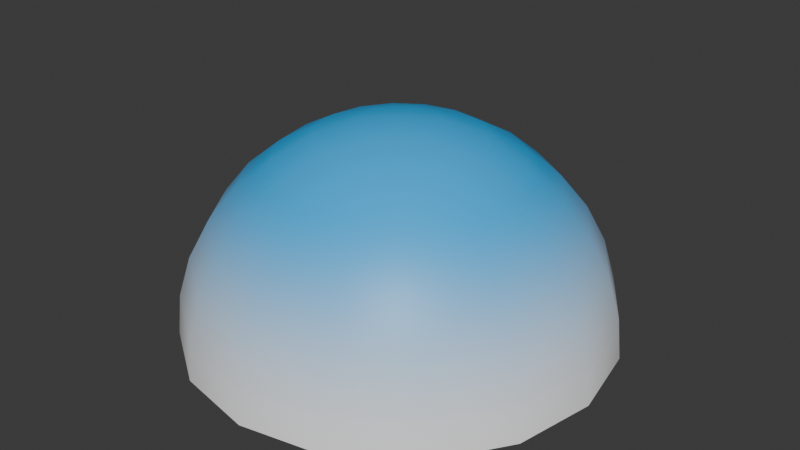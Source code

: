 # Source: skybox.blend  (saved by Blender 5.1.30; exported with 4.5.12 LTS)
import bpy
from mathutils import Matrix  # noqa: F401  (used for matrix-valued properties, if any)

bpy.ops.wm.read_factory_settings(use_empty=True)
scene = bpy.context.scene
scene.name = 'Scene'

# ---- collections
col_collection = bpy.data.collections.new('Collection'); scene.collection.children.link(col_collection)

# ---- images (referenced by path relative to the original .blend; pixels are not part of the script)
import os
ASSET_DIR = os.environ.get("B2B_ASSET_DIR", "")  # directory of the original .blend (textures are referenced by path, not embedded)
HERE = os.path.dirname(os.path.abspath(__file__))  # packed textures are extracted next to this script under _unpacked/

def load_image(name, relpath, width, height, colorspace="sRGB"):
    """Load a texture the original file referenced (path relative to the .blend, or extracted next to this script)."""
    p = next((c for c in (os.path.join(HERE, relpath), os.path.join(ASSET_DIR, relpath)) if relpath and os.path.exists(c)), "")
    if p:
        img = bpy.data.images.load(p, check_existing=True)
        img.name = name
    else:  # same state as the original file: an image datablock whose file is absent (Cycles renders it pink)
        img = bpy.data.images.new(name, width, height)
        img.source = "FILE"
        img.filepath = "//" + (relpath or name)
    img.colorspace_settings.name = colorspace
    return img
img_sky_texture = load_image('sky_texture', '_unpacked/sky_texture.45ef493f.png', 1024, 1024, 'sRGB')

# ---- materials (node trees are filled in below, after node groups)
mat_material_001 = bpy.data.materials.new('Material.001')

# ---- material node trees
mat_material_001.use_nodes = True; mat_material_001.node_tree.nodes.clear()
_N = mat_material_001.node_tree.nodes; _L = mat_material_001.node_tree.links
n0 = _N.new('ShaderNodeBsdfPrincipled'); n0.name = 'Principled BSDF'; n0.location = (3, 100)
n1 = _N.new('ShaderNodeOutputMaterial'); n1.name = 'Material Output'; n1.location = (403, 100)
n2 = _N.new('ShaderNodeTexGradient'); n2.name = 'Gradient Texture'; n2.location = (-672, 73)
n3 = _N.new('ShaderNodeValToRGB'); n3.name = 'Color Ramp'; n3.location = (-452, 82)
n3.color_ramp.interpolation = 'EASE'
while len(n3.color_ramp.elements) > 1: n3.color_ramp.elements.remove(n3.color_ramp.elements[-1])
n3.color_ramp.elements[0].position = 0.0; n3.color_ramp.elements[0].color = (1.0, 1.0, 1.0, 1.0)
_e = n3.color_ramp.elements.new(0.8227); _e.color = (0.02006, 0.4787, 1.0, 1.0)
n4 = _N.new('ShaderNodeMapping'); n4.name = 'Mapping'; n4.location = (-1032, 60)
n4.inputs[1].default_value = (0.0, 0.1, 0.0)
n5 = _N.new('ShaderNodeTexCoord'); n5.name = 'Texture Coordinate'; n5.location = (-1212, 60)
n6 = _N.new('ShaderNodeSeparateXYZ'); n6.name = 'Separate XYZ'; n6.location = (-852, 65)
n7 = _N.new('ShaderNodeTexImage'); n7.name = 'Image Texture'; n7.location = (-1830, 356)
n7.image = img_sky_texture
_L.new(n0.outputs[0], n1.inputs[0])
_L.new(n5.outputs[0], n4.inputs[0])
_L.new(n4.outputs[0], n6.inputs[0])
_L.new(n2.outputs[1], n3.inputs[0])
_L.new(n6.outputs[2], n2.inputs[0])
_L.new(n7.outputs[0], n0.inputs[0])
n1.is_active_output = True

# ---- world
world_world = bpy.data.worlds.new('World'); scene.world = world_world
world_world.use_nodes = True; world_world.node_tree.nodes.clear()
_N = world_world.node_tree.nodes; _L = world_world.node_tree.links
n0 = _N.new('ShaderNodeOutputWorld'); n0.name = 'World Output'; n0.location = (200, 100)
n1 = _N.new('ShaderNodeBackground'); n1.name = 'Background'; n1.location = (-200, 100)
n1.inputs[0].default_value = (0.05088, 0.05088, 0.05088, 1.0)
_L.new(n1.outputs[0], n0.inputs[0])
n0.is_active_output = True
world_world.color = (0.05088, 0.05088, 0.05088)
world_world.sun_shadow_jitter_overblur = 0.0

# ---- meshes
me_sphere = bpy.data.meshes.new('Sphere')
me_sphere.from_pydata([(-1.754e-05, -1.42e-05, 199.8), (-1.754e-05, 39.02, 196.0), (-1.754e-05, 76.54, 184.6), (-1.754e-05, 141.4, 141.3), (-1.754e-05, 184.8, 76.37), (-1.754e-05, 196.2, 38.85), (14.93, 36.05, 196.0), (29.29, 70.71, 184.6), (42.52, 102.7, 166.1), (54.12, 130.7, 141.3), (63.64, 153.6, 110.9), (70.71, 170.7, 76.37), (75.07, 181.2, 38.85), (76.54, 184.8, -0.1665), (27.59, 27.59, 196.0), (54.12, 54.12, 184.6), (78.57, 78.57, 166.1), (100.0, 100.0, 141.3), (117.6, 117.6, 110.9), (130.7, 130.7, 76.37), (138.7, 138.7, 38.85), (141.4, 141.4, -0.1665), (36.05, 14.93, 196.0), (70.71, 29.29, 184.6), (102.7, 42.52, 166.1), (130.7, 54.12, 141.3), (153.6, 63.64, 110.9), (170.7, 70.71, 76.37), (181.2, 75.07, 38.85), (184.8, 76.54, -0.1665), (39.02, -2.463e-05, 196.0), (76.54, -2.314e-05, 184.6), (111.1, -2.91e-05, 166.1), (141.4, -3.208e-05, 141.3), (166.3, -3.208e-05, 110.9), (184.8, -3.804e-05, 76.37), (196.2, -4.4e-05, 38.85), (200.0, -4.4e-05, -0.1665), (36.05, -14.93, 196.0), (70.71, -29.29, 184.6), (102.7, -42.52, 166.1), (130.7, -54.12, 141.3), (153.6, -63.64, 110.9), (170.7, -70.71, 76.37), (181.2, -75.07, 38.85), (184.8, -76.54, -0.1665), (27.59, -27.59, 196.0), (54.12, -54.12, 184.6), (78.57, -78.57, 166.1), (100.0, -100.0, 141.3), (117.6, -117.6, 110.9), (130.7, -130.7, 76.37), (138.7, -138.7, 38.85), (141.4, -141.4, -0.1665), (14.93, -36.05, 196.0), (29.29, -70.71, 184.6), (42.52, -102.7, 166.1), (54.12, -130.7, 141.3), (63.64, -153.6, 110.9), (70.71, -170.7, 76.37), (75.07, -181.2, 38.85), (76.54, -184.8, -0.1665), (-3.095e-05, -39.02, 196.0), (-4.139e-05, -76.54, 184.6), (-4.735e-05, -111.1, 166.1), (-6.225e-05, -141.4, 141.3), (-5.331e-05, -166.3, 110.9), (-6.523e-05, -184.8, 76.37), (-7.119e-05, -196.2, 38.85), (-8.907e-05, -200.0, -0.1665), (-14.93, -36.05, 196.0), (-29.29, -70.71, 184.6), (-42.52, -102.7, 166.1), (-54.12, -130.7, 141.3), (-63.64, -153.6, 110.9), (-70.71, -170.7, 76.37), (-75.07, -181.2, 38.85), (-76.54, -184.8, -0.1665), (-27.59, -27.59, 196.0), (-54.12, -54.12, 184.6), (-78.57, -78.57, 166.1), (-100.0, -100.0, 141.3), (-117.6, -117.6, 110.9), (-130.7, -130.7, 76.37), (-138.7, -138.7, 38.85), (-141.4, -141.4, -0.1665), (-36.05, -14.93, 196.0), (-70.71, -29.29, 184.6), (-102.7, -42.52, 166.1), (-130.7, -54.12, 141.3), (-153.6, -63.64, 110.9), (-170.7, -70.71, 76.37), (-181.2, -75.07, 38.85), (-184.8, -76.54, -0.1665), (-39.02, 2.194e-06, 196.0), (-76.54, 2.157e-05, 184.6), (-111.1, 2.455e-05, 166.1), (-141.4, 5.137e-05, 141.3), (-166.3, 5.137e-05, 110.9), (-184.8, 5.733e-05, 76.37), (-196.2, 6.329e-05, 38.85), (-200.0, 8.713e-05, -0.1665), (-36.05, 14.93, 196.0), (-70.71, 29.29, 184.6), (-102.7, 42.52, 166.1), (-130.7, 54.12, 141.3), (-153.6, 63.64, 110.9), (-170.7, 70.71, 76.37), (-181.2, 75.07, 38.85), (-184.8, 76.54, -0.1665), (-27.59, 27.59, 196.0), (-54.12, 54.12, 184.6), (-78.57, 78.57, 166.1), (-100.0, 100.0, 141.3), (-117.6, 117.6, 110.9), (-130.7, 130.7, 76.37), (-138.7, 138.7, 38.85), (-141.4, 141.4, -0.1665), (-14.93, 36.05, 196.0), (-29.29, 70.71, 184.6), (-42.52, 102.7, 166.1), (-54.12, 130.7, 141.3), (-63.64, 153.6, 110.9), (-70.71, 170.7, 76.37), (-75.07, 181.2, 38.85), (-76.54, 184.8, -0.1665), (3.014e-05, 111.1, 166.1), (7.186e-05, 166.3, 110.9), (0.0001076, 200.0, -0.1665)], [], [(128, 13, 12, 5), (1, 6, 0), (2, 7, 6, 1), (126, 8, 7, 2), (3, 9, 8, 126), (127, 10, 9, 3), (4, 11, 10, 127), (5, 12, 11, 4), (11, 19, 18, 10), (12, 20, 19, 11), (13, 21, 20, 12), (6, 14, 0), (7, 15, 14, 6), (8, 16, 15, 7), (9, 17, 16, 8), (10, 18, 17, 9), (16, 24, 23, 15), (17, 25, 24, 16), (18, 26, 25, 17), (19, 27, 26, 18), (20, 28, 27, 19), (21, 29, 28, 20), (14, 22, 0), (15, 23, 22, 14), (28, 36, 35, 27), (29, 37, 36, 28), (22, 30, 0), (23, 31, 30, 22), (24, 32, 31, 23), (25, 33, 32, 24), (26, 34, 33, 25), (27, 35, 34, 26), (33, 41, 40, 32), (34, 42, 41, 33), (35, 43, 42, 34), (36, 44, 43, 35), (37, 45, 44, 36), (30, 38, 0), (31, 39, 38, 30), (32, 40, 39, 31), (45, 53, 52, 44), (38, 46, 0), (39, 47, 46, 38), (40, 48, 47, 39), (41, 49, 48, 40), (42, 50, 49, 41), (43, 51, 50, 42), (44, 52, 51, 43), (49, 57, 56, 48), (50, 58, 57, 49), (51, 59, 58, 50), (52, 60, 59, 51), (53, 61, 60, 52), (46, 54, 0), (47, 55, 54, 46), (48, 56, 55, 47), (61, 69, 68, 60), (54, 62, 0), (55, 63, 62, 54), (56, 64, 63, 55), (57, 65, 64, 56), (58, 66, 65, 57), (59, 67, 66, 58), (60, 68, 67, 59), (66, 74, 73, 65), (67, 75, 74, 66), (68, 76, 75, 67), (69, 77, 76, 68), (62, 70, 0), (63, 71, 70, 62), (64, 72, 71, 63), (65, 73, 72, 64), (70, 78, 0), (71, 79, 78, 70), (72, 80, 79, 71), (73, 81, 80, 72), (74, 82, 81, 73), (75, 83, 82, 74), (76, 84, 83, 75), (77, 85, 84, 76), (82, 90, 89, 81), (83, 91, 90, 82), (84, 92, 91, 83), (85, 93, 92, 84), (78, 86, 0), (79, 87, 86, 78), (80, 88, 87, 79), (81, 89, 88, 80), (87, 95, 94, 86), (88, 96, 95, 87), (89, 97, 96, 88), (90, 98, 97, 89), (91, 99, 98, 90), (92, 100, 99, 91), (93, 101, 100, 92), (86, 94, 0), (99, 107, 106, 98), (100, 108, 107, 99), (101, 109, 108, 100), (94, 102, 0), (95, 103, 102, 94), (96, 104, 103, 95), (97, 105, 104, 96), (98, 106, 105, 97), (104, 112, 111, 103), (105, 113, 112, 104), (106, 114, 113, 105), (107, 115, 114, 106), (108, 116, 115, 107), (109, 117, 116, 108), (102, 110, 0), (103, 111, 110, 102), (116, 124, 123, 115), (117, 125, 124, 116), (110, 118, 0), (111, 119, 118, 110), (112, 120, 119, 111), (113, 121, 120, 112), (114, 122, 121, 113), (115, 123, 122, 114), (120, 126, 2, 119), (121, 3, 126, 120), (122, 127, 3, 121), (123, 4, 127, 122), (124, 5, 4, 123), (125, 128, 5, 124), (118, 1, 0), (119, 2, 1, 118)])
me_sphere.polygons.foreach_set('use_smooth', [True] * 128)
_uv = me_sphere.uv_layers.new(name='UVMap')
_uv.uv.foreach_set('vector', [0.75, 0.5, 0.6875, 0.5, 0.6875, 0.5625, 0.75, 0.5625, 0.75, 0.9375, 0.6875, 0.9375, 0.7188, 1.0, 0.75, 0.875, 0.6875, 0.875, 0.6875, 0.9375, 0.75, 0.9375, 0.75, 0.8125, 0.6875, 0.8125, 0.6875, 0.875, 0.75, 0.875, 0.75, 0.75, 0.6875, 0.75, 0.6875, 0.8125, 0.75, 0.8125, 0.75, 0.6875, 0.6875, 0.6875, 0.6875, 0.75, 0.75, 0.75, 0.75, 0.625, 0.6875, 0.625, 0.6875, 0.6875, 0.75, 0.6875, 0.75, 0.5625, 0.6875, 0.5625, 0.6875, 0.625, 0.75, 0.625, 0.6875, 0.625, 0.625, 0.625, 0.625, 0.6875, 0.6875, 0.6875, 0.6875, 0.5625, 0.625, 0.5625, 0.625, 0.625, 0.6875, 0.625, 0.6875, 0.5, 0.625, 0.5, 0.625, 0.5625, 0.6875, 0.5625, 0.6875, 0.9375, 0.625, 0.9375, 0.6562, 1.0, 0.6875, 0.875, 0.625, 0.875, 0.625, 0.9375, 0.6875, 0.9375, 0.6875, 0.8125, 0.625, 0.8125, 0.625, 0.875, 0.6875, 0.875, 0.6875, 0.75, 0.625, 0.75, 0.625, 0.8125, 0.6875, 0.8125, 0.6875, 0.6875, 0.625, 0.6875, 0.625, 0.75, 0.6875, 0.75, 0.625, 0.8125, 0.5625, 0.8125, 0.5625, 0.875, 0.625, 0.875, 0.625, 0.75, 0.5625, 0.75, 0.5625, 0.8125, 0.625, 0.8125, 0.625, 0.6875, 0.5625, 0.6875, 0.5625, 0.75, 0.625, 0.75, 0.625, 0.625, 0.5625, 0.625, 0.5625, 0.6875, 0.625, 0.6875, 0.625, 0.5625, 0.5625, 0.5625, 0.5625, 0.625, 0.625, 0.625, 0.625, 0.5, 0.5625, 0.5, 0.5625, 0.5625, 0.625, 0.5625, 0.625, 0.9375, 0.5625, 0.9375, 0.5938, 1.0, 0.625, 0.875, 0.5625, 0.875, 0.5625, 0.9375, 0.625, 0.9375, 0.5625, 0.5625, 0.5, 0.5625, 0.5, 0.625, 0.5625, 0.625, 0.5625, 0.5, 0.5, 0.5, 0.5, 0.5625, 0.5625, 0.5625, 0.5625, 0.9375, 0.5, 0.9375, 0.5312, 1.0, 0.5625, 0.875, 0.5, 0.875, 0.5, 0.9375, 0.5625, 0.9375, 0.5625, 0.8125, 0.5, 0.8125, 0.5, 0.875, 0.5625, 0.875, 0.5625, 0.75, 0.5, 0.75, 0.5, 0.8125, 0.5625, 0.8125, 0.5625, 0.6875, 0.5, 0.6875, 0.5, 0.75, 0.5625, 0.75, 0.5625, 0.625, 0.5, 0.625, 0.5, 0.6875, 0.5625, 0.6875, 0.5, 0.75, 0.4375, 0.75, 0.4375, 0.8125, 0.5, 0.8125, 0.5, 0.6875, 0.4375, 0.6875, 0.4375, 0.75, 0.5, 0.75, 0.5, 0.625, 0.4375, 0.625, 0.4375, 0.6875, 0.5, 0.6875, 0.5, 0.5625, 0.4375, 0.5625, 0.4375, 0.625, 0.5, 0.625, 0.5, 0.5, 0.4375, 0.5, 0.4375, 0.5625, 0.5, 0.5625, 0.5, 0.9375, 0.4375, 0.9375, 0.4687, 1.0, 0.5, 0.875, 0.4375, 0.875, 0.4375, 0.9375, 0.5, 0.9375, 0.5, 0.8125, 0.4375, 0.8125, 0.4375, 0.875, 0.5, 0.875, 0.4375, 0.5, 0.375, 0.5, 0.375, 0.5625, 0.4375, 0.5625, 0.4375, 0.9375, 0.375, 0.9375, 0.4062, 1.0, 0.4375, 0.875, 0.375, 0.875, 0.375, 0.9375, 0.4375, 0.9375, 0.4375, 0.8125, 0.375, 0.8125, 0.375, 0.875, 0.4375, 0.875, 0.4375, 0.75, 0.375, 0.75, 0.375, 0.8125, 0.4375, 0.8125, 0.4375, 0.6875, 0.375, 0.6875, 0.375, 0.75, 0.4375, 0.75, 0.4375, 0.625, 0.375, 0.625, 0.375, 0.6875, 0.4375, 0.6875, 0.4375, 0.5625, 0.375, 0.5625, 0.375, 0.625, 0.4375, 0.625, 0.375, 0.75, 0.3125, 0.75, 0.3125, 0.8125, 0.375, 0.8125, 0.375, 0.6875, 0.3125, 0.6875, 0.3125, 0.75, 0.375, 0.75, 0.375, 0.625, 0.3125, 0.625, 0.3125, 0.6875, 0.375, 0.6875, 0.375, 0.5625, 0.3125, 0.5625, 0.3125, 0.625, 0.375, 0.625, 0.375, 0.5, 0.3125, 0.5, 0.3125, 0.5625, 0.375, 0.5625, 0.375, 0.9375, 0.3125, 0.9375, 0.3437, 1.0, 0.375, 0.875, 0.3125, 0.875, 0.3125, 0.9375, 0.375, 0.9375, 0.375, 0.8125, 0.3125, 0.8125, 0.3125, 0.875, 0.375, 0.875, 0.3125, 0.5, 0.25, 0.5, 0.25, 0.5625, 0.3125, 0.5625, 0.3125, 0.9375, 0.25, 0.9375, 0.2812, 1.0, 0.3125, 0.875, 0.25, 0.875, 0.25, 0.9375, 0.3125, 0.9375, 0.3125, 0.8125, 0.25, 0.8125, 0.25, 0.875, 0.3125, 0.875, 0.3125, 0.75, 0.25, 0.75, 0.25, 0.8125, 0.3125, 0.8125, 0.3125, 0.6875, 0.25, 0.6875, 0.25, 0.75, 0.3125, 0.75, 0.3125, 0.625, 0.25, 0.625, 0.25, 0.6875, 0.3125, 0.6875, 0.3125, 0.5625, 0.25, 0.5625, 0.25, 0.625, 0.3125, 0.625, 0.25, 0.6875, 0.1875, 0.6875, 0.1875, 0.75, 0.25, 0.75, 0.25, 0.625, 0.1875, 0.625, 0.1875, 0.6875, 0.25, 0.6875, 0.25, 0.5625, 0.1875, 0.5625, 0.1875, 0.625, 0.25, 0.625, 0.25, 0.5, 0.1875, 0.5, 0.1875, 0.5625, 0.25, 0.5625, 0.25, 0.9375, 0.1875, 0.9375, 0.2187, 1.0, 0.25, 0.875, 0.1875, 0.875, 0.1875, 0.9375, 0.25, 0.9375, 0.25, 0.8125, 0.1875, 0.8125, 0.1875, 0.875, 0.25, 0.875, 0.25, 0.75, 0.1875, 0.75, 0.1875, 0.8125, 0.25, 0.8125, 0.1875, 0.9375, 0.125, 0.9375, 0.1562, 1.0, 0.1875, 0.875, 0.125, 0.875, 0.125, 0.9375, 0.1875, 0.9375, 0.1875, 0.8125, 0.125, 0.8125, 0.125, 0.875, 0.1875, 0.875, 0.1875, 0.75, 0.125, 0.75, 0.125, 0.8125, 0.1875, 0.8125, 0.1875, 0.6875, 0.125, 0.6875, 0.125, 0.75, 0.1875, 0.75, 0.1875, 0.625, 0.125, 0.625, 0.125, 0.6875, 0.1875, 0.6875, 0.1875, 0.5625, 0.125, 0.5625, 0.125, 0.625, 0.1875, 0.625, 0.1875, 0.5, 0.125, 0.5, 0.125, 0.5625, 0.1875, 0.5625, 0.125, 0.6875, 0.0625, 0.6875, 0.0625, 0.75, 0.125, 0.75, 0.125, 0.625, 0.0625, 0.625, 0.0625, 0.6875, 0.125, 0.6875, 0.125, 0.5625, 0.0625, 0.5625, 0.0625, 0.625, 0.125, 0.625, 0.125, 0.5, 0.0625, 0.5, 0.0625, 0.5625, 0.125, 0.5625, 0.125, 0.9375, 0.0625, 0.9375, 0.09375, 1.0, 0.125, 0.875, 0.0625, 0.875, 0.0625, 0.9375, 0.125, 0.9375, 0.125, 0.8125, 0.0625, 0.8125, 0.0625, 0.875, 0.125, 0.875, 0.125, 0.75, 0.0625, 0.75, 0.0625, 0.8125, 0.125, 0.8125, 0.0625, 0.875, 0.0, 0.875, 0.0, 0.9375, 0.0625, 0.9375, 0.0625, 0.8125, 0.0, 0.8125, 0.0, 0.875, 0.0625, 0.875, 0.0625, 0.75, 0.0, 0.75, 0.0, 0.8125, 0.0625, 0.8125, 0.0625, 0.6875, 0.0, 0.6875, 0.0, 0.75, 0.0625, 0.75, 0.0625, 0.625, 0.0, 0.625, 0.0, 0.6875, 0.0625, 0.6875, 0.0625, 0.5625, 0.0, 0.5625, 0.0, 0.625, 0.0625, 0.625, 0.0625, 0.5, 0.0, 0.5, 0.0, 0.5625, 0.0625, 0.5625, 0.0625, 0.9375, 0.0, 0.9375, 0.03125, 1.0, 1.0, 0.625, 0.9375, 0.625, 0.9375, 0.6875, 1.0, 0.6875, 1.0, 0.5625, 0.9375, 0.5625, 0.9375, 0.625, 1.0, 0.625, 1.0, 0.5, 0.9375, 0.5, 0.9375, 0.5625, 1.0, 0.5625, 1.0, 0.9375, 0.9375, 0.9375, 0.9687, 1.0, 1.0, 0.875, 0.9375, 0.875, 0.9375, 0.9375, 1.0, 0.9375, 1.0, 0.8125, 0.9375, 0.8125, 0.9375, 0.875, 1.0, 0.875, 1.0, 0.75, 0.9375, 0.75, 0.9375, 0.8125, 1.0, 0.8125, 1.0, 0.6875, 0.9375, 0.6875, 0.9375, 0.75, 1.0, 0.75, 0.9375, 0.8125, 0.875, 0.8125, 0.875, 0.875, 0.9375, 0.875, 0.9375, 0.75, 0.875, 0.75, 0.875, 0.8125, 0.9375, 0.8125, 0.9375, 0.6875, 0.875, 0.6875, 0.875, 0.75, 0.9375, 0.75, 0.9375, 0.625, 0.875, 0.625, 0.875, 0.6875, 0.9375, 0.6875, 0.9375, 0.5625, 0.875, 0.5625, 0.875, 0.625, 0.9375, 0.625, 0.9375, 0.5, 0.875, 0.5, 0.875, 0.5625, 0.9375, 0.5625, 0.9375, 0.9375, 0.875, 0.9375, 0.9062, 1.0, 0.9375, 0.875, 0.875, 0.875, 0.875, 0.9375, 0.9375, 0.9375, 0.875, 0.5625, 0.8125, 0.5625, 0.8125, 0.625, 0.875, 0.625, 0.875, 0.5, 0.8125, 0.5, 0.8125, 0.5625, 0.875, 0.5625, 0.875, 0.9375, 0.8125, 0.9375, 0.8437, 1.0, 0.875, 0.875, 0.8125, 0.875, 0.8125, 0.9375, 0.875, 0.9375, 0.875, 0.8125, 0.8125, 0.8125, 0.8125, 0.875, 0.875, 0.875, 0.875, 0.75, 0.8125, 0.75, 0.8125, 0.8125, 0.875, 0.8125, 0.875, 0.6875, 0.8125, 0.6875, 0.8125, 0.75, 0.875, 0.75, 0.875, 0.625, 0.8125, 0.625, 0.8125, 0.6875, 0.875, 0.6875, 0.8125, 0.8125, 0.75, 0.8125, 0.75, 0.875, 0.8125, 0.875, 0.8125, 0.75, 0.75, 0.75, 0.75, 0.8125, 0.8125, 0.8125, 0.8125, 0.6875, 0.75, 0.6875, 0.75, 0.75, 0.8125, 0.75, 0.8125, 0.625, 0.75, 0.625, 0.75, 0.6875, 0.8125, 0.6875, 0.8125, 0.5625, 0.75, 0.5625, 0.75, 0.625, 0.8125, 0.625, 0.8125, 0.5, 0.75, 0.5, 0.75, 0.5625, 0.8125, 0.5625, 0.8125, 0.9375, 0.75, 0.9375, 0.7812, 1.0, 0.8125, 0.875, 0.75, 0.875, 0.75, 0.9375, 0.8125, 0.9375])
me_sphere.materials.append(mat_material_001)
me_sphere.update()

# ---- objects
ob_sphere = bpy.data.objects.new('Sphere', me_sphere)

# ---- transforms, parenting, visibility, modifiers, constraints
ob_sphere.location = (0.0, 0.0, 0.0)

# ---- collection membership
col_collection.objects.link(ob_sphere)

# ---- scene / render settings (as saved in the file)
scene.frame_start = 1; scene.frame_end = 250; scene.frame_set(1)
scene.render.engine = 'CYCLES'
scene.render.bake_bias = 0.0
scene.render.bake_samples = 0
scene.cycles.sampling_pattern = 'TABULATED_SOBOL'
scene.cycles.bake_type = 'DIFFUSE'
scene.eevee.use_volume_custom_range = False
bpy.context.view_layer.update()

# ---- added for rendering (the .blend has no active camera and no usable light): camera, sun
cam_auto = bpy.data.cameras.new('AutoCamera')
cam_auto.lens = 50.0
cam_auto.sensor_width = 36.0
cam_auto.clip_end = 9742.58
ob_auto_camera = bpy.data.objects.new('AutoCamera', cam_auto)
scene.collection.objects.link(ob_auto_camera)
ob_auto_camera.location = (555.135, -666.162, 543.941)
ob_auto_camera.rotation_euler = (1.09748, -7.21219e-08, 0.694738)
scene.camera = ob_auto_camera
light_auto_sun = bpy.data.lights.new('AutoSun', 'SUN')
light_auto_sun.energy = 3.0
light_auto_sun.angle = 0.0523599
ob_auto_sun = bpy.data.objects.new('AutoSun', light_auto_sun)
scene.collection.objects.link(ob_auto_sun)
ob_auto_sun.rotation_euler = (0.872665, 0.174533, 0.523599)
bpy.context.view_layer.update()
